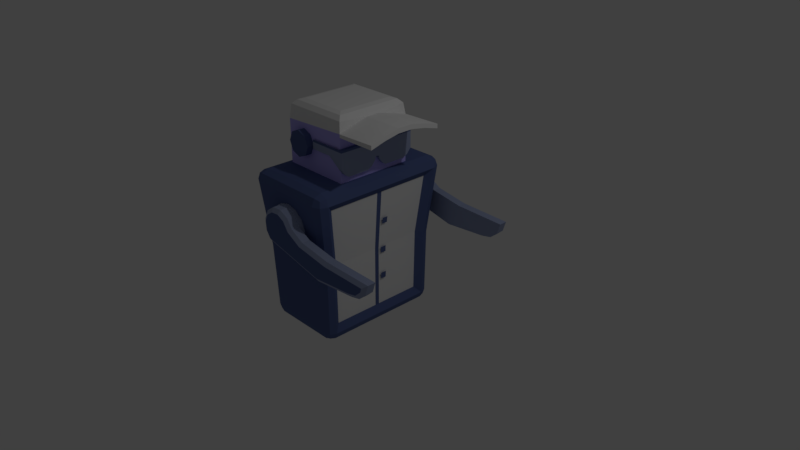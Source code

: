 # Source: bot_2.blend  (saved by Blender 2.79.0; exported with 4.5.12 LTS)
import bpy
from mathutils import Matrix  # noqa: F401  (used for matrix-valued properties, if any)

bpy.ops.wm.read_factory_settings(use_empty=True)
scene = bpy.context.scene
scene.name = 'Scene'

# ---- collections
col_collection_1 = bpy.data.collections.new('Collection 1'); scene.collection.children.link(col_collection_1)

# ---- materials (node trees are filled in below, after node groups)
mat_material_005 = bpy.data.materials.new('Material.005')
mat_material_005.alpha_threshold = 0.0
mat_material_005.use_transparent_shadow = False
mat_material_005.roughness = 0.5
mat_material_006 = bpy.data.materials.new('Material.006')
mat_material_006.alpha_threshold = 0.0
mat_material_006.use_transparent_shadow = False
mat_material_006.diffuse_color = (0.8689, 0.8689, 0.8689, 1.0)
mat_material_006.roughness = 0.5
mat_material_007 = bpy.data.materials.new('Material.007')
mat_material_007.alpha_threshold = 0.0
mat_material_007.use_transparent_shadow = False
mat_material_007.diffuse_color = (0.09531, 0.1329, 0.305, 1.0)
mat_material_007.roughness = 0.5
mat_material_008 = bpy.data.materials.new('Material.008')
mat_material_008.alpha_threshold = 0.0
mat_material_008.use_transparent_shadow = False
mat_material_008.diffuse_color = (0.314, 0.3663, 0.5457, 1.0)
mat_material_008.roughness = 0.5
mat_material_009 = bpy.data.materials.new('Material.009')
mat_material_009.alpha_threshold = 0.0
mat_material_009.use_transparent_shadow = False
mat_material_009.diffuse_color = (0.4851, 0.4452, 1.0, 1.0)
mat_material_009.roughness = 0.5

# ---- material node trees

# ---- world
world_world = bpy.data.worlds.new('World'); scene.world = world_world
world_world.color = (0.05088, 0.05088, 0.05088)
world_world.use_sun_shadow = False
world_world.sun_shadow_jitter_overblur = 0.0
world_world.cycles.sampling_method = 'MANUAL'

# ---- cameras
cam_camera = bpy.data.cameras.new('Camera')
cam_camera.clip_end = 100.0
cam_camera.lens = 35.0
cam_camera.sensor_width = 32.0
cam_camera.sensor_height = 18.0
cam_camera.ortho_scale = 7.314
cam_camera.dof.focus_distance = 0.0
cam_camera.dof.aperture_fstop = 128.0

# ---- lights
light_lamp = bpy.data.lights.new('Lamp', 'POINT')
light_lamp.transmission_factor = 0.0
light_lamp.cutoff_distance = 30.0
light_lamp.energy = 100.0
light_lamp.shadow_buffer_clip_start = 1.001
light_lamp.shadow_soft_size = 0.1
light_lamp.shadow_maximum_resolution = 0.006
light_lamp.use_absolute_resolution = True

# ---- meshes
me_cube = bpy.data.meshes.new('Cube')
me_cube.from_pydata([(-0.5501, -0.616, 1.696), (-0.5501, 0.616, 1.696), (-0.4272, 0.616, 1.645), (-0.4272, -0.616, 1.645), (-0.3762, 0.616, 1.522), (-0.3762, -0.616, 1.522), (-0.4272, 0.616, 1.399), (-0.4272, -0.616, 1.399), (-0.5501, 0.616, 1.348), (-0.5501, -0.616, 1.348), (-0.673, 0.616, 1.399), (-0.673, -0.616, 1.399), (-0.7239, 0.616, 1.522), (-0.7239, -0.616, 1.522), (-0.673, 0.616, 1.645), (-0.673, -0.616, 1.645), (-0.4526, 1.037, 0.882), (-0.4526, -1.037, 0.882), (-0.5537, 1.037, 0.7808), (-0.5537, -1.037, 0.7808), (-0.5908, 1.037, 0.6427), (-0.5908, -1.037, 0.6427), (-0.5537, 1.037, 0.5045), (-0.5537, -1.037, 0.5045), (-0.4526, 1.037, 0.4033), (-0.4526, -1.037, 0.4033), (-0.3144, 1.037, 0.3663), (-0.3144, -1.037, 0.3663), (-0.1762, 1.037, 0.4033), (-0.1762, -1.037, 0.4033), (-0.07509, 1.037, 0.5045), (-0.07509, -1.037, 0.5045), (-0.03807, 1.037, 0.6427), (-0.03807, -1.037, 0.6427), (-0.07509, 1.037, 0.7808), (-0.07509, -1.037, 0.7808), (-0.1762, 1.037, 0.882), (-0.1762, -1.037, 0.882), (-0.3144, 1.037, 0.919), (-0.3144, -1.037, 0.919), (-0.8618, -1.0, 1.037), (-0.8618, 1.0, 1.037), (0.09674, -0.8645, -0.7793), (0.1198, -0.02614, 1.365), (0.1198, -0.1469, 1.262), (0.1198, -0.1469, 1.612), (0.1198, -0.02614, 1.587), (0.1198, -0.4492, 1.262), (0.1198, -0.4492, 1.612), (0.1198, -0.5495, 1.369), (0.1198, -0.5495, 1.612), (0.1198, -0.08654, 1.295), (0.1198, -0.08654, 1.612), (0.1198, -0.4994, 1.298), (0.1198, -0.4994, 1.612), (0.1198, 0.558, 1.365), (0.1198, 0.4372, 1.262), (0.1198, 0.4372, 1.612), (0.1198, 0.558, 1.612), (0.1198, 0.1349, 1.262), (0.1198, 0.1349, 1.612), (0.1198, 0.03464, 1.369), (0.1198, 0.03464, 1.587), (0.1198, 0.4976, 1.295), (0.1198, 0.4976, 1.612), (0.1198, 0.08476, 1.298), (0.1198, 0.08476, 1.612), (0.1198, -0.02614, 1.39), (0.1198, 0.03464, 1.393), (0.1198, 0.004251, 1.407), (0.1198, -0.01095, 1.403), (0.1198, 0.01945, 1.404), (0.1757, -0.08654, 1.295), (0.1757, -0.1469, 1.262), (0.1757, -0.08654, 1.612), (0.1757, -0.02614, 1.587), (0.1757, -0.1469, 1.612), (0.1757, -0.02614, 1.39), (0.1757, -0.4492, 1.262), (0.1757, -0.4492, 1.612), (0.1757, -0.5495, 1.369), (0.1757, -0.5495, 1.612), (0.1757, -0.4994, 1.298), (0.1757, -0.4994, 1.612), (0.1757, -0.02614, 1.365), (0.1757, 0.4976, 1.295), (0.1757, 0.4372, 1.262), (0.1757, 0.4976, 1.612), (0.1757, 0.558, 1.612), (0.1757, 0.4372, 1.612), (0.1757, 0.558, 1.365), (0.1757, 0.1349, 1.262), (0.1757, 0.1349, 1.612), (0.1757, 0.03464, 1.393), (0.1757, 0.03464, 1.587), (0.1757, 0.08476, 1.298), (0.1757, 0.08476, 1.612), (0.1757, 0.03464, 1.369), (0.1757, 0.01945, 1.404), (0.1757, -0.01095, 1.403), (0.1757, 0.004251, 1.407), (-0.7833, 0.7451, -0.8988), (-0.7833, 0.8645, -0.7793), (-0.8334, 0.6676, -0.6968), (-0.7833, 0.8295, -0.8638), (-0.8523, 0.814, -0.8483), (-0.8678, 0.8295, -0.7793), (-0.8678, 0.7451, -0.8638), (-0.8618, 1.0, 1.037), (-0.8269, 0.5232, 1.175), (-0.9218, 0.7737, 0.9546), (-0.8618, 0.9595, 1.135), (-0.9416, 0.9416, 1.117), (-0.9595, 0.8618, 1.135), (-0.9595, 0.9595, 1.037), (-0.7833, -0.7451, -0.8988), (-0.8334, -0.6676, -0.6968), (-0.7833, -0.8645, -0.7793), (-0.8678, -0.7451, -0.8638), (-0.8523, -0.814, -0.8483), (-0.8678, -0.8295, -0.7793), (-0.7833, -0.8295, -0.8638), (-0.8269, -0.5232, 1.175), (-0.8618, -1.0, 1.037), (-0.9218, -0.7737, 0.9546), (-0.8618, -0.9595, 1.135), (-0.9416, -0.9416, 1.117), (-0.9595, -0.9595, 1.037), (-0.9595, -0.8618, 1.135), (0.09674, 0.7451, -0.8988), (0.1427, 0.6566, -0.6909), (0.09674, 0.8645, -0.7793), (0.1812, 0.7451, -0.8638), (0.1657, 0.814, -0.8483), (0.1812, 0.8295, -0.7793), (0.09674, 0.8295, -0.8638), (0.1212, 0.5232, 1.175), (0.1562, 1.0, 1.037), (0.2093, 0.7595, 0.9348), (0.1562, 0.9595, 1.135), (0.236, 0.9416, 1.117), (0.2539, 0.9595, 1.037), (0.2539, 0.8618, 1.135), (0.09674, -0.7451, -0.8988), (0.09674, -0.8645, -0.7793), (0.1427, -0.6566, -0.6909), (0.09674, -0.8295, -0.8638), (0.1657, -0.814, -0.8483), (0.1812, -0.8295, -0.7793), (0.1812, -0.7451, -0.8638), (0.1212, -0.5232, 1.175), (0.2093, -0.7595, 0.9348), (0.1562, -1.0, 1.037), (0.2539, -0.8618, 1.135), (0.236, -0.9416, 1.117), (0.2539, -0.9595, 1.037), (0.1562, -0.9595, 1.135), (-0.8618, 0.8618, 1.175), (-0.8618, -0.8618, 1.175), (0.1562, -0.8618, 1.175), (0.1562, 0.8618, 1.175), (-0.8269, 0.5232, 1.755), (-0.6828, 0.3791, 2.013), (-0.8076, 0.5039, 1.941), (-0.7548, 0.4512, 1.994), (-0.6828, -0.3791, 2.013), (-0.8269, -0.5232, 1.755), (-0.7548, -0.4512, 1.994), (-0.8076, -0.5039, 1.941), (-0.02287, -0.3791, 2.013), (0.1212, -0.5232, 1.798), (0.04918, -0.4512, 1.994), (0.1019, -0.5039, 1.941), (-0.02287, 0.3791, 2.013), (0.1212, 0.5232, 1.798), (0.04918, 0.4512, 1.994), (0.1019, 0.5039, 1.941), (0.2944, -0.8618, 1.037), (0.2162, -0.7451, -0.7793), (0.2162, 0.7451, -0.7793), (0.2944, 0.8618, 1.037), (-0.3144, 0.95, 0.3663), (-0.3144, -0.95, 0.3663), (-0.5908, 0.9706, 0.6427), (-0.5908, -0.9706, 0.6427), (-0.3144, 0.9912, 0.919), (-0.3144, -0.9912, 0.919), (-0.1762, 0.9884, 0.882), (-0.1762, -0.9884, 0.882), (-0.5537, 0.9603, 0.5045), (-0.5537, -0.9603, 0.5045), (-0.1762, 0.9527, 0.4033), (-0.1762, -0.9527, 0.4033), (-0.4526, 0.9527, 0.4033), (-0.4526, -0.9527, 0.4033), (-0.03807, 0.9706, 0.6427), (-0.03807, -0.9706, 0.6427), (-0.4526, 0.9884, 0.882), (-0.4526, -0.9884, 0.882), (-0.07509, 0.9809, 0.7808), (-0.07509, -0.9809, 0.7808), (-0.5537, 0.9809, 0.7808), (-0.5537, -0.9809, 0.7808), (-0.07509, 0.9603, 0.5045), (-0.07509, -0.9603, 0.5045), (-0.04675, -0.5495, 1.491), (-0.04675, -0.5495, 1.612), (-0.04675, 0.558, 1.486), (-0.04675, 0.558, 1.612), (-0.3569, -0.5495, 1.491), (-0.3569, -0.5495, 1.612), (-0.3569, 0.558, 1.486), (-0.3569, 0.558, 1.612), (-0.9028, 0.7451, -0.7793), (-0.9028, -0.7451, -0.7793), (-1.0, 0.8618, 1.037), (-1.0, -0.8618, 1.037), (-0.673, 0.5232, 1.645), (-0.673, -0.5232, 1.645), (-0.5501, 0.5232, 1.696), (-0.5501, -0.5232, 1.696), (-0.5501, 0.5232, 1.348), (-0.5501, -0.5232, 1.348), (-0.7239, 0.5232, 1.522), (-0.7239, -0.5232, 1.522), (-0.673, 0.5232, 1.399), (-0.673, -0.5232, 1.399), (-0.3762, 0.5232, 1.522), (-0.3762, -0.5232, 1.522), (-0.4272, 0.5232, 1.645), (-0.4272, -0.5232, 1.645), (-0.4272, 0.5232, 1.399), (-0.4272, -0.5232, 1.399), (0.1198, -0.5495, 1.582), (0.1198, 0.558, 1.582), (0.1757, -0.1469, 1.582), (0.1757, -0.02614, 1.552), (0.1757, -0.4492, 1.582), (0.1757, -0.5495, 1.582), (0.1757, -0.4994, 1.582), (0.1757, -0.08654, 1.582), (0.1757, 0.4372, 1.582), (0.1757, 0.558, 1.582), (0.1757, 0.1349, 1.582), (0.1757, 0.03464, 1.554), (0.1757, 0.08476, 1.582), (0.1757, 0.4976, 1.582), (-0.04675, -0.5495, 1.582), (-0.04675, 0.558, 1.582), (-0.3569, -0.5495, 1.582), (-0.3569, 0.558, 1.58), (0.2239, -0.7591, 0.1108), (0.1883, -0.8452, 0.1108), (0.1022, -0.8809, 0.1108), (0.1022, 0.8809, 0.1108), (0.1883, 0.8452, 0.1108), (0.2239, 0.7591, 0.1108), (0.149, -0.669, 0.1438), (0.149, 0.669, 0.1438), (-0.8042, 0.8975, 0.1108), (-0.8918, 0.8611, 0.1108), (-0.9282, 0.7735, 0.1108), (-0.8042, -0.8975, 0.1108), (-0.8918, -0.8611, 0.1108), (-0.9282, -0.7735, 0.1108), (-0.8569, 0.6936, 0.125), (-0.8569, -0.6936, 0.125), (0.1212, 0.5232, 1.755), (0.1212, -0.5232, 1.755), (0.1212, 0.3139, 1.861), (0.1212, 0.1046, 1.913), (0.1212, -0.1046, 1.913), (0.1212, -0.3139, 1.861), (0.1212, 0.3139, 1.861), (0.1212, 0.1046, 1.85), (0.1212, -0.1046, 1.85), (0.1212, -0.3139, 1.861), (0.6679, -0.3139, 1.869), (0.6679, -0.5232, 1.812), (0.6679, 0.5232, 1.755), (0.6679, 0.5232, 1.812), (0.6679, -0.5232, 1.755), (0.6679, -0.3139, 1.812), (0.6679, 0.3139, 1.869), (0.6679, 0.1046, 1.913), (0.6679, -0.1046, 1.913), (0.6679, 0.3139, 1.812), (0.6679, 0.1046, 1.85), (0.6679, -0.1046, 1.85), (0.1427, -0.02985, -0.6909), (0.1427, 0.02985, -0.6909), (0.2093, 0.03453, 0.9348), (0.2093, -0.03453, 0.9348), (0.149, 0.03041, 0.1438), (0.149, -0.03041, 0.1438), (0.1688, 0.1301, -0.3154), (0.1699, 0.1317, -0.2317), (0.1688, 0.05129, -0.3154), (0.1699, 0.05136, -0.2317), (0.1688, 0.1301, 0.06012), (0.1699, 0.1317, 0.1438), (0.1688, 0.05129, 0.06012), (0.1699, 0.05136, 0.1438), (0.1981, 0.1301, 0.4844), (0.2076, 0.1317, 0.5675), (0.1981, 0.05129, 0.4844), (0.2076, 0.05136, 0.5675)], [], [(3, 0, 15, 13, 11, 9, 7, 5), (10, 225, 223, 12), (8, 221, 225, 10), (6, 231, 221, 8), (1, 2, 4, 6, 8, 10, 12, 14), (4, 227, 231, 6), (14, 217, 219, 1), (2, 229, 227, 4), (1, 219, 229, 2), (12, 223, 217, 14), (17, 39, 186, 198), (23, 25, 27, 29, 31, 33, 35, 37, 39, 17, 19, 21), (25, 23, 190, 194), (35, 33, 196, 200), (19, 17, 198, 202), (27, 25, 194, 182), (22, 20, 18, 16, 38, 36, 34, 32, 30, 28, 26, 24), (37, 35, 200, 188), (21, 19, 202, 184), (29, 27, 182, 192), (39, 37, 188, 186), (23, 21, 184, 190), (31, 29, 192, 204), (33, 31, 204, 196), (51, 52, 46, 67, 43), (53, 49, 233, 50, 54), (45, 44, 47, 48), (47, 53, 54, 48), (44, 45, 52, 51), (63, 64, 58, 234, 55), (65, 61, 68, 62, 66), (57, 56, 59, 60), (59, 65, 66, 60), (56, 57, 64, 63), (46, 62, 68, 71, 69, 70, 67), (240, 236, 75, 74), (239, 83, 81, 238), (235, 237, 78, 73), (237, 79, 83, 239), (235, 240, 74, 76), (246, 242, 88, 87), (245, 96, 94, 244), (241, 243, 91, 86), (243, 92, 96, 245), (241, 246, 87, 89), (236, 77, 99, 100, 98, 93, 244), (60, 66, 96, 92), (56, 63, 85, 86), (58, 64, 87, 88), (47, 44, 73, 78), (43, 67, 77, 84), (234, 58, 88, 242), (45, 48, 79, 76), (68, 61, 97, 93), (233, 49, 80, 238), (71, 68, 93, 98), (59, 56, 86, 91), (53, 47, 78, 82), (62, 46, 75, 94), (57, 60, 92, 89), (54, 50, 81, 83), (70, 69, 100, 99), (51, 43, 84, 72), (67, 70, 99, 77), (65, 59, 91, 95), (52, 45, 76, 74), (69, 71, 98, 100), (66, 62, 94, 96), (49, 53, 82, 80), (63, 55, 90, 85), (48, 54, 83, 79), (44, 51, 72, 73), (64, 57, 89, 87), (46, 52, 74, 75), (61, 65, 95, 97), (150, 268, 170, 166, 122, 224, 218, 220, 230, 228), (265, 266, 124, 110), (101, 107, 105, 104), (102, 104, 105, 106), (213, 106, 105, 107), (108, 114, 112, 111), (157, 111, 112, 113), (215, 113, 112, 114), (115, 121, 119, 118), (214, 118, 119, 120), (117, 120, 119, 121), (158, 128, 126, 125), (123, 125, 126, 127), (216, 127, 126, 128), (129, 135, 133, 132), (179, 132, 133, 134), (131, 134, 133, 135), (160, 142, 140, 139), (137, 139, 140, 141), (180, 141, 140, 142), (143, 149, 147, 146), (144, 146, 147, 148), (178, 148, 147, 149), (159, 156, 154, 153), (177, 153, 154, 155), (152, 155, 154, 156), (115, 118, 107, 101), (118, 214, 213, 107), (259, 260, 114, 108), (260, 261, 215, 114), (157, 113, 128, 158), (113, 215, 216, 128), (262, 263, 120, 117), (263, 264, 214, 120), (143, 146, 121, 115), (146, 144, 117, 121), (158, 125, 156, 159), (125, 123, 152, 156), (251, 252, 148, 178), (252, 253, 144, 148), (129, 132, 149, 143), (132, 179, 178, 149), (159, 153, 142, 160), (153, 177, 180, 142), (254, 255, 134, 131), (255, 256, 179, 134), (101, 104, 135, 129), (104, 102, 131, 135), (160, 139, 111, 157), (139, 137, 108, 111), (115, 101, 129, 143), (109, 157, 158, 122), (122, 158, 159, 150), (150, 159, 160, 136), (136, 160, 157, 109), (109, 161, 174, 267, 136, 227, 229, 219, 217, 223), (274, 273, 286, 287), (169, 173, 162, 165), (162, 164, 167, 165), (164, 163, 168, 167), (163, 161, 166, 168), (165, 167, 171, 169), (167, 168, 172, 171), (168, 166, 170, 172), (169, 171, 175, 173), (171, 172, 176, 175), (172, 170, 272, 271, 270, 269, 174, 176), (173, 175, 164, 162), (175, 176, 163, 164), (176, 174, 161, 163), (122, 166, 161, 109), (257, 251, 178, 145), (145, 178, 179, 130, 290, 289), (138, 180, 177, 151, 292, 291), (258, 256, 180, 138), (293, 258, 138, 291), (259, 108, 183, 189, 193, 181, 191, 203, 195, 137, 254), (123, 184, 202, 198, 186, 188, 200, 196, 152), (193, 189, 22, 24), (181, 193, 24, 26), (187, 199, 34, 36), (199, 195, 32, 34), (137, 195, 199, 187, 185, 197, 201, 183, 108), (183, 201, 18, 20), (185, 187, 36, 38), (191, 181, 26, 28), (253, 262, 117, 144), (189, 183, 20, 22), (197, 185, 38, 16), (195, 203, 30, 32), (203, 191, 28, 30), (201, 197, 16, 18), (234, 55, 207, 248), (233, 50, 206, 247), (248, 207, 211, 250), (247, 206, 210, 249), (116, 103, 213, 214), (265, 110, 215, 261), (110, 124, 216, 215), (266, 116, 214, 264), (228, 230, 3, 5), (228, 232, 222, 226, 224, 122, 150), (224, 226, 11, 13), (218, 224, 13, 15), (223, 225, 221, 231, 227, 136, 109), (232, 228, 5, 7), (220, 218, 15, 0), (226, 222, 9, 11), (222, 232, 7, 9), (230, 220, 0, 3), (205, 247, 249, 209), (208, 248, 250, 212), (49, 233, 247, 205), (58, 234, 248, 208), (50, 233, 238, 81), (55, 234, 242, 90), (75, 236, 244, 94), (86, 85, 246, 241), (91, 243, 245, 95), (89, 92, 243, 241), (95, 245, 244, 93, 97), (85, 90, 242, 246), (73, 72, 240, 235), (78, 237, 239, 82), (76, 79, 237, 235), (82, 239, 238, 80), (72, 84, 77, 236, 240), (290, 130, 258, 293), (130, 179, 256, 258), (151, 177, 251, 257), (141, 180, 256, 255), (137, 141, 255, 254), (155, 152, 253, 252), (177, 155, 252, 251), (124, 266, 264, 216), (103, 265, 261, 213), (127, 216, 264, 263), (123, 127, 263, 262), (106, 213, 261, 260), (102, 106, 260, 259), (103, 116, 266, 265), (152, 196, 204, 192, 182, 194, 190, 184, 123, 262, 253), (102, 259, 254, 131), (136, 267, 273, 274, 275, 276, 268, 150), (170, 268, 281, 278), (269, 270, 284, 283), (273, 267, 279, 286), (276, 275, 288, 282), (282, 277, 278, 281), (279, 280, 283, 286), (286, 283, 284, 287), (287, 284, 285, 288), (288, 285, 277, 282), (270, 271, 285, 284), (268, 276, 282, 281), (275, 274, 287, 288), (272, 170, 278, 277), (267, 174, 280, 279), (271, 272, 277, 285), (174, 269, 283, 280), (145, 289, 294, 257), (289, 290, 293, 294), (257, 294, 292, 151), (294, 293, 291, 292), (297, 295, 296, 298), (301, 299, 300, 302), (305, 303, 304, 306)])
me_cube.polygons.foreach_set('material_index', [2, 2, 2, 2, 2, 2, 2, 2, 2, 2, 3, 3, 3, 3, 3, 3, 3, 3, 3, 3, 3, 3, 3, 3, 3, 3, 3, 3, 3, 3, 3, 3, 3, 3, 3, 2, 2, 3, 2, 2, 2, 2, 3, 2, 2, 3, 2, 3, 2, 3, 3, 2, 2, 3, 3, 3, 3, 3, 2, 2, 2, 3, 3, 3, 3, 2, 3, 2, 3, 3, 2, 3, 2, 2, 3, 4, 1, 2, 2, 2, 2, 2, 2, 2, 2, 2, 2, 2, 2, 2, 2, 2, 2, 2, 2, 2, 2, 2, 2, 2, 2, 2, 2, 2, 2, 2, 2, 2, 2, 2, 2, 2, 2, 2, 2, 2, 2, 2, 2, 2, 2, 2, 2, 2, 2, 2, 2, 2, 2, 2, 4, 1, 1, 1, 1, 1, 1, 1, 1, 1, 1, 1, 1, 1, 1, 4, 2, 2, 2, 2, 1, 2, 2, 3, 3, 3, 3, 2, 3, 3, 3, 2, 3, 3, 3, 3, 3, 3, 2, 3, 2, 2, 2, 2, 2, 2, 4, 2, 2, 4, 2, 2, 2, 2, 2, 3, 2, 3, 2, 2, 3, 2, 3, 3, 2, 3, 3, 3, 3, 2, 3, 3, 1, 2, 2, 2, 2, 2, 2, 2, 2, 2, 2, 2, 2, 1, 2, 2, 4, 1, 1, 1, 1, 1, 1, 1, 1, 1, 1, 1, 1, 1, 1, 1, 1, 1, 2, 1, 2, 2, 2, 2])
_uv = me_cube.uv_layers.new(name='UVMap')
_uv.uv.foreach_set('vector', [0.3848, 0.9725, 0.3611, 0.9727, 0.3444, 0.9551, 0.3444, 0.9301, 0.3611, 0.9123, 0.3848, 0.9121, 0.4016, 0.9297, 0.4016, 0.9548, 0.543, 0.9759, 0.5264, 0.9759, 0.5264, 0.9528, 0.543, 0.9528, 0.484, 0.9427, 0.4673, 0.9427, 0.4677, 0.9195, 0.4843, 0.9195, 0.4843, 0.9658, 0.4677, 0.9658, 0.4673, 0.9427, 0.484, 0.9427, 0.8356, 0.3151, 0.8524, 0.2975, 0.8762, 0.2975, 0.893, 0.3153, 0.893, 0.3403, 0.8762, 0.358, 0.8524, 0.3579, 0.8356, 0.3402, 0.4335, 0.9359, 0.4203, 0.9355, 0.4259, 0.9121, 0.4391, 0.9125, 0.501, 0.9195, 0.5176, 0.9195, 0.5176, 0.9426, 0.501, 0.9426, 0.4391, 0.9588, 0.4259, 0.9584, 0.4203, 0.9355, 0.4335, 0.9359, 0.501, 0.9426, 0.5176, 0.9426, 0.5176, 0.9658, 0.501, 0.9658, 0.543, 0.9528, 0.5264, 0.9528, 0.5264, 0.9297, 0.543, 0.9297, 0.9269, 0.2975, 0.9269, 0.3234, 0.9187, 0.3234, 0.9182, 0.2975, 0.2705, 0.971, 0.2485, 0.9846, 0.223, 0.9847, 0.201, 0.9713, 0.1882, 0.948, 0.1882, 0.9211, 0.201, 0.8977, 0.223, 0.8842, 0.2485, 0.8841, 0.2705, 0.8975, 0.2833, 0.9208, 0.2833, 0.9477, 0.9492, 0.3514, 0.9485, 0.3706, 0.9347, 0.3706, 0.934, 0.3514, 0.7831, 0.9891, 0.7776, 0.9636, 0.7871, 0.9633, 0.7912, 0.9888, 0.9068, 0.3495, 0.9068, 0.3685, 0.898, 0.3685, 0.8967, 0.3495, 0.9494, 0.3253, 0.9492, 0.3514, 0.934, 0.3514, 0.9338, 0.3253, 0.8705, 0.2975, 0.8483, 0.284, 0.8356, 0.2607, 0.8356, 0.2338, 0.8483, 0.2105, 0.8705, 0.197, 0.896, 0.197, 0.9182, 0.2104, 0.931, 0.2337, 0.931, 0.2606, 0.9182, 0.284, 0.896, 0.2975, 0.9269, 0.3495, 0.9269, 0.3687, 0.9168, 0.3687, 0.9182, 0.3495, 0.9068, 0.3235, 0.9068, 0.3495, 0.8967, 0.3495, 0.8948, 0.3235, 0.9491, 0.2994, 0.9494, 0.3253, 0.9338, 0.3253, 0.934, 0.2994, 0.9269, 0.3234, 0.9269, 0.3495, 0.9182, 0.3495, 0.9187, 0.3234, 0.9068, 0.2975, 0.9068, 0.3235, 0.8948, 0.3235, 0.893, 0.2975, 0.9484, 0.2805, 0.9491, 0.2994, 0.934, 0.2994, 0.9346, 0.2805, 0.7776, 0.9636, 0.7802, 0.9372, 0.7912, 0.9368, 0.7871, 0.9633, 0.3346, 0.4976, 0.2777, 0.4976, 0.2822, 0.4862, 0.3175, 0.4862, 0.3221, 0.4862, 0.334, 0.5753, 0.3212, 0.5847, 0.2831, 0.5847, 0.2777, 0.5847, 0.2777, 0.5753, 0.2777, 0.5089, 0.3405, 0.5089, 0.3405, 0.5658, 0.2777, 0.5658, 0.3405, 0.5658, 0.334, 0.5753, 0.2777, 0.5753, 0.2777, 0.5658, 0.3405, 0.5089, 0.2777, 0.5089, 0.2777, 0.4976, 0.3346, 0.4976, 0.3346, 0.3876, 0.2777, 0.3876, 0.2777, 0.3763, 0.2831, 0.3763, 0.3221, 0.3763, 0.334, 0.4653, 0.3212, 0.4748, 0.3171, 0.4748, 0.2822, 0.4748, 0.2777, 0.4653, 0.2777, 0.399, 0.3405, 0.399, 0.3405, 0.4559, 0.2777, 0.4559, 0.3405, 0.4559, 0.334, 0.4653, 0.2777, 0.4653, 0.2777, 0.4559, 0.3405, 0.399, 0.2777, 0.399, 0.2777, 0.3876, 0.3346, 0.3876, 0.2822, 0.4862, 0.2822, 0.4748, 0.3171, 0.4748, 0.3149, 0.4776, 0.3144, 0.4805, 0.3152, 0.4833, 0.3175, 0.4862, 0.5248, 0.8492, 0.5195, 0.8404, 0.5256, 0.8402, 0.5301, 0.8491, 0.5248, 0.9109, 0.5301, 0.9108, 0.5301, 0.9183, 0.5248, 0.9184, 0.5248, 0.8583, 0.5248, 0.9034, 0.4673, 0.9051, 0.4673, 0.8599, 0.5248, 0.9034, 0.5301, 0.9033, 0.5301, 0.9108, 0.5248, 0.9109, 0.5248, 0.8583, 0.5248, 0.8492, 0.5301, 0.8491, 0.5301, 0.8581, 0.5248, 0.7619, 0.5248, 0.7529, 0.5301, 0.7527, 0.5301, 0.7618, 0.5248, 0.8236, 0.5301, 0.8235, 0.5256, 0.8311, 0.5197, 0.8313, 0.5248, 0.7709, 0.5248, 0.8161, 0.4673, 0.8178, 0.4673, 0.7726, 0.5248, 0.8161, 0.5301, 0.816, 0.5301, 0.8235, 0.5248, 0.8236, 0.5248, 0.7709, 0.5248, 0.7619, 0.5301, 0.7618, 0.5301, 0.7708, 0.5195, 0.8404, 0.4904, 0.8412, 0.4927, 0.8389, 0.4934, 0.8366, 0.4929, 0.8343, 0.4908, 0.8321, 0.5197, 0.8313, 0.5531, 0.8324, 0.5531, 0.8418, 0.5431, 0.8418, 0.5431, 0.8324, 0.9168, 0.3635, 0.9168, 0.3751, 0.9068, 0.3751, 0.9068, 0.3635, 0.5531, 0.7527, 0.5531, 0.7641, 0.5431, 0.7641, 0.5431, 0.7527, 0.3441, 0.5939, 0.3441, 0.6507, 0.334, 0.6507, 0.334, 0.5939, 0.8799, 0.3703, 0.8801, 0.3751, 0.8701, 0.3756, 0.8699, 0.3707, 0.2887, 0.8946, 0.2833, 0.8946, 0.2833, 0.8841, 0.2886, 0.8841, 0.5531, 0.8854, 0.5531, 0.9423, 0.5431, 0.9423, 0.5431, 0.8854, 0.3343, 0.6809, 0.334, 0.6765, 0.344, 0.6758, 0.3443, 0.6802, 0.3287, 0.5963, 0.2905, 0.5964, 0.2905, 0.5859, 0.3287, 0.5859, 0.6178, 0.364, 0.6178, 0.3612, 0.6279, 0.3612, 0.6279, 0.364, 0.9168, 0.3066, 0.9168, 0.3635, 0.9068, 0.3635, 0.9068, 0.3066, 0.3441, 0.5847, 0.3441, 0.5939, 0.334, 0.5939, 0.3341, 0.5847, 0.5531, 0.8513, 0.5531, 0.8627, 0.543, 0.8627, 0.543, 0.8513, 0.5531, 0.7755, 0.5531, 0.8324, 0.5431, 0.8324, 0.5431, 0.7755, 0.5531, 0.9518, 0.5531, 0.9612, 0.5431, 0.9612, 0.5431, 0.9518, 0.6178, 0.3697, 0.6178, 0.3668, 0.6279, 0.3668, 0.6279, 0.3697, 0.8801, 0.358, 0.8799, 0.3703, 0.8699, 0.3707, 0.8701, 0.3584, 0.6178, 0.3727, 0.6178, 0.3697, 0.6279, 0.3697, 0.6279, 0.3727, 0.9168, 0.2975, 0.9168, 0.3066, 0.9068, 0.3066, 0.9068, 0.2975, 0.5531, 0.8741, 0.5531, 0.8854, 0.5431, 0.8854, 0.5431, 0.8741, 0.6178, 0.3668, 0.6178, 0.364, 0.6279, 0.364, 0.6279, 0.3668, 0.5531, 0.8418, 0.5531, 0.8513, 0.543, 0.8513, 0.5431, 0.8418, 0.2905, 0.5964, 0.2777, 0.5951, 0.2777, 0.5847, 0.2905, 0.5859, 0.3393, 0.8953, 0.3276, 0.8946, 0.3275, 0.8841, 0.3393, 0.8847, 0.5531, 0.9423, 0.5531, 0.9518, 0.5431, 0.9518, 0.5431, 0.9423, 0.3441, 0.6507, 0.3441, 0.6623, 0.3341, 0.6623, 0.334, 0.6507, 0.5531, 0.7641, 0.5531, 0.7755, 0.5431, 0.7755, 0.5431, 0.7641, 0.5531, 0.8627, 0.5531, 0.8741, 0.5431, 0.8741, 0.543, 0.8627, 0.334, 0.6765, 0.3343, 0.663, 0.3443, 0.6623, 0.344, 0.6758, 0.9021, 0.8347, 0.7982, 0.8348, 0.7776, 0.8348, 0.7776, 0.6579, 0.9021, 0.6578, 0.8399, 0.6771, 0.8178, 0.6866, 0.8087, 0.7095, 0.8178, 0.7325, 0.8399, 0.7419, 0.01437, 0.5309, 0.2633, 0.5309, 0.2777, 0.6872, 0.0, 0.6872, 0.173, 0.983, 0.1882, 0.9833, 0.1855, 0.9964, 0.1731, 0.9992, 0.5896, 0.7345, 0.5892, 0.7498, 0.5767, 0.7467, 0.5741, 0.734, 0.03849, 0.01593, 0.02333, 0.0159, 0.02611, 0.002905, 0.03849, 2.244e-08, 0.5782, 0.3953, 0.5602, 0.3948, 0.5633, 0.3795, 0.5778, 0.3764, 0.6353, 0.3428, 0.6354, 0.3612, 0.6211, 0.3578, 0.6178, 0.3428, 0.01753, 0.3579, 0.01753, 0.3763, 0.003217, 0.3729, 0.0, 0.3579, 0.173, 0.7028, 0.1731, 0.6872, 0.1855, 0.6902, 0.1882, 0.703, 0.3059, 0.01593, 0.3059, 0.0, 0.3182, 0.002905, 0.321, 0.0159, 0.527, 0.7368, 0.5412, 0.7368, 0.5381, 0.7498, 0.5261, 0.7527, 0.6353, 0.0184, 0.6178, 0.01839, 0.6211, 0.003369, 0.6354, 0.0, 0.5438, 0.3948, 0.5428, 0.3764, 0.5566, 0.3798, 0.5602, 0.3948, 0.3268, 0.3579, 0.3444, 0.3579, 0.3411, 0.3729, 0.3268, 0.3763, 0.01512, 0.9831, 0.01516, 0.9992, 0.0028, 0.9964, 0.0, 0.9833, 0.5824, 0.01618, 0.5858, 0.0, 0.5974, 0.002783, 0.5983, 0.01588, 0.7472, 0.7345, 0.762, 0.734, 0.759, 0.7467, 0.7468, 0.7498, 0.818, 0.3428, 0.8356, 0.3428, 0.8324, 0.3578, 0.818, 0.3612, 0.7605, 0.3953, 0.7602, 0.3764, 0.7743, 0.3795, 0.7776, 0.3948, 0.5995, 0.3584, 0.6178, 0.358, 0.6176, 0.3729, 0.6044, 0.3764, 0.01512, 0.7028, 3.743e-08, 0.7031, 0.0028, 0.6902, 0.01516, 0.6872, 0.3704, 0.7368, 0.3696, 0.7527, 0.3569, 0.7498, 0.3545, 0.7368, 0.3701, 0.01618, 0.3618, 0.01588, 0.3654, 0.002783, 0.3735, 6.731e-08, 0.818, 0.01841, 0.818, 2.255e-06, 0.8324, 0.003372, 0.8356, 0.01839, 0.3539, 0.3584, 0.3588, 0.3764, 0.3493, 0.3729, 0.3444, 0.358, 0.3627, 0.3948, 0.3444, 0.3948, 0.3471, 0.3798, 0.3617, 0.3764, 0.173, 0.7028, 0.1882, 0.703, 0.1882, 0.9833, 0.173, 0.983, 0.3059, 0.0, 0.3059, 0.01593, 0.03849, 0.01593, 0.03849, 2.244e-08, 0.5868, 0.5678, 0.5707, 0.5673, 0.5602, 0.3948, 0.5782, 0.3953, 0.01765, 0.1835, 0.03339, 0.1835, 0.01753, 0.3579, 0.0, 0.3579, 0.6353, 0.3428, 0.6178, 0.3428, 0.6178, 0.01839, 0.6353, 0.0184, 0.01753, 0.3763, 0.01753, 0.3579, 0.3268, 0.3579, 0.3268, 0.3763, 0.5313, 0.5692, 0.5461, 0.5693, 0.5412, 0.7368, 0.527, 0.7368, 0.3267, 0.1835, 0.311, 0.1835, 0.3059, 0.01593, 0.321, 0.0159, 0.01512, 0.7028, 0.01516, 0.6872, 0.1731, 0.6872, 0.173, 0.7028, 0.3696, 0.7527, 0.3704, 0.7368, 0.527, 0.7368, 0.5261, 0.7527, 0.6353, 0.0184, 0.6354, 0.0, 0.818, 2.255e-06, 0.818, 0.01841, 0.5428, 0.3764, 0.5438, 0.3948, 0.3627, 0.3948, 0.3617, 0.3764, 0.3716, 0.1836, 0.3632, 0.1833, 0.3618, 0.01588, 0.3701, 0.01618, 0.3535, 0.5693, 0.3697, 0.5692, 0.3704, 0.7368, 0.3545, 0.7368, 0.01512, 0.9831, 0.0, 0.9833, 3.743e-08, 0.7031, 0.01512, 0.7028, 0.5858, 0.0, 0.5824, 0.01618, 0.3701, 0.01618, 0.3735, 6.731e-08, 0.818, 0.01841, 0.8356, 0.01839, 0.8356, 0.3428, 0.818, 0.3428, 0.3588, 0.3764, 0.3539, 0.3584, 0.5995, 0.3584, 0.6044, 0.3764, 0.749, 0.5676, 0.7641, 0.5671, 0.762, 0.734, 0.7472, 0.7345, 0.6041, 0.1833, 0.588, 0.1836, 0.5824, 0.01618, 0.5983, 0.01588, 0.173, 0.983, 0.1731, 0.9992, 0.01516, 0.9992, 0.01512, 0.9831, 0.5892, 0.7498, 0.5896, 0.7345, 0.7472, 0.7345, 0.7468, 0.7498, 0.818, 0.3428, 0.818, 0.3612, 0.6354, 0.3612, 0.6353, 0.3428, 0.7602, 0.3764, 0.7605, 0.3953, 0.5782, 0.3953, 0.5778, 0.3764, 0.173, 0.7028, 0.173, 0.983, 0.01512, 0.9831, 0.01512, 0.7028, 0.6416, 0.2791, 0.6353, 0.3428, 0.6353, 0.0184, 0.6416, 0.08213, 0.6416, 0.08213, 0.6353, 0.0184, 0.818, 0.01841, 0.8117, 0.08214, 0.8117, 0.08214, 0.818, 0.01841, 0.818, 0.3428, 0.8117, 0.2791, 0.8117, 0.2791, 0.818, 0.3428, 0.6353, 0.3428, 0.6416, 0.2791, 0.9018, 0.6578, 0.7776, 0.6573, 0.7776, 0.4791, 0.7981, 0.4792, 0.9018, 0.4796, 0.8397, 0.5729, 0.8177, 0.5823, 0.8086, 0.6054, 0.8177, 0.6285, 0.8397, 0.6382, 1.0, 0.4952, 1.0, 0.5346, 0.9019, 0.5343, 0.9019, 0.4952, 0.701, 0.7733, 0.701, 0.9161, 0.5825, 0.9161, 0.5826, 0.7733, 0.5825, 0.9161, 0.5696, 0.9296, 0.5696, 0.7598, 0.5826, 0.7733, 0.1882, 0.7007, 0.1977, 0.6908, 0.1977, 0.8805, 0.1882, 0.8706, 0.1977, 0.6908, 0.2106, 0.6872, 0.2106, 0.8841, 0.1977, 0.8805, 0.5826, 0.7733, 0.5696, 0.7598, 0.7139, 0.7598, 0.701, 0.7733, 0.5696, 0.7598, 0.5602, 0.7498, 0.7234, 0.7498, 0.7139, 0.7598, 0.5301, 0.7568, 0.543, 0.7527, 0.543, 0.9297, 0.5301, 0.9266, 0.701, 0.7733, 0.7139, 0.7598, 0.7139, 0.9296, 0.701, 0.9161, 0.7139, 0.7598, 0.7234, 0.7498, 0.7234, 0.9395, 0.7139, 0.9296, 0.9522, 0.8087, 0.9394, 0.8142, 0.9483, 0.7827, 0.9474, 0.7514, 0.9474, 0.7201, 0.9483, 0.6888, 0.9394, 0.6578, 0.9522, 0.6581, 0.701, 0.9161, 0.7139, 0.9296, 0.5696, 0.9296, 0.5825, 0.9161, 0.7752, 0.9138, 0.765, 0.9242, 0.765, 0.7533, 0.7752, 0.7627, 0.765, 0.9242, 0.7519, 0.928, 0.7519, 0.7498, 0.765, 0.7533, 0.335, 0.8841, 0.2106, 0.8841, 0.2106, 0.6872, 0.335, 0.6872, 0.3928, 0.1892, 0.3716, 0.1836, 0.3701, 0.01618, 0.3911, 0.03218, 0.9338, 0.01667, 0.9471, 0.0, 0.9471, 0.2805, 0.9338, 0.2639, 0.9338, 0.1459, 0.9338, 0.1346, 0.9394, 0.962, 0.9243, 0.982, 0.9243, 0.6578, 0.9394, 0.6763, 0.9394, 0.8126, 0.9394, 0.8256, 0.9021, 0.8307, 0.9178, 0.8252, 0.9243, 1.0, 0.9077, 0.9799, 0.4925, 0.1892, 0.5835, 0.1892, 0.5937, 0.3384, 0.4904, 0.3384, 0.5868, 0.5678, 0.5782, 0.3953, 0.6261, 0.469, 0.6326, 0.4948, 0.6505, 0.5136, 0.6752, 0.5206, 0.7001, 0.5136, 0.7183, 0.4948, 0.7252, 0.469, 0.7605, 0.3953, 0.749, 0.5676, 0.5438, 0.3948, 0.495, 0.469, 0.4886, 0.443, 0.4708, 0.424, 0.4462, 0.417, 0.4216, 0.424, 0.4034, 0.443, 0.3966, 0.469, 0.3627, 0.3948, 0.7242, 0.9257, 0.7263, 0.9065, 0.74, 0.9065, 0.7393, 0.9257, 0.7234, 0.9518, 0.7242, 0.9257, 0.7393, 0.9257, 0.7391, 0.9518, 0.9169, 0.5924, 0.9156, 0.5732, 0.9257, 0.5733, 0.9257, 0.5924, 0.9312, 0.6253, 0.9257, 0.5995, 0.9352, 0.5998, 0.9392, 0.6255, 0.7605, 0.3953, 0.7252, 0.469, 0.7187, 0.4432, 0.7008, 0.4243, 0.6761, 0.4174, 0.6512, 0.4243, 0.633, 0.4432, 0.6261, 0.469, 0.5782, 0.3953, 0.9036, 0.6182, 0.9055, 0.5922, 0.9156, 0.5922, 0.9156, 0.6182, 0.9174, 0.6185, 0.9169, 0.5924, 0.9257, 0.5924, 0.9257, 0.6185, 0.7242, 0.9777, 0.7234, 0.9518, 0.7391, 0.9518, 0.7393, 0.9777, 0.3697, 0.5692, 0.5313, 0.5692, 0.527, 0.7368, 0.3704, 0.7368, 0.9018, 0.6442, 0.9036, 0.6182, 0.9156, 0.6182, 0.9156, 0.6442, 0.9169, 0.6444, 0.9174, 0.6185, 0.9257, 0.6185, 0.9256, 0.6445, 0.9257, 0.5995, 0.9283, 0.5732, 0.9392, 0.5736, 0.9352, 0.5998, 0.7263, 0.9966, 0.7242, 0.9777, 0.7393, 0.9777, 0.74, 0.9966, 0.9055, 0.5922, 0.9068, 0.5732, 0.9156, 0.5732, 0.9156, 0.5922, 0.2887, 0.8946, 0.3276, 0.8946, 0.306, 0.9259, 0.2888, 0.9259, 0.3287, 0.5963, 0.334, 0.5963, 0.334, 0.6274, 0.3287, 0.6274, 0.2888, 0.9259, 0.306, 0.9259, 0.3062, 0.9842, 0.2894, 0.9842, 0.3287, 0.6274, 0.334, 0.6274, 0.334, 0.6853, 0.3287, 0.6853, 0.292, 0.0314, 0.05239, 0.0314, 0.03849, 0.01593, 0.3059, 0.01593, 0.04771, 0.1861, 0.03334, 0.3423, 0.01753, 0.3579, 0.03339, 0.1835, 0.03334, 0.3423, 0.311, 0.3423, 0.3268, 0.3579, 0.01753, 0.3579, 0.2966, 0.1861, 0.292, 0.0314, 0.3059, 0.01593, 0.311, 0.1835, 0.4148, 0.9359, 0.4203, 0.9588, 0.4071, 0.9584, 0.4016, 0.9355, 0.8399, 0.7419, 0.8619, 0.7324, 0.8711, 0.7095, 0.8619, 0.6865, 0.8399, 0.6771, 0.9021, 0.6578, 0.9021, 0.8347, 0.7685, 0.9511, 0.7685, 0.9743, 0.7519, 0.9743, 0.7519, 0.9511, 0.7685, 0.928, 0.7685, 0.9511, 0.7519, 0.9511, 0.7519, 0.928, 0.8397, 0.6382, 0.8617, 0.6287, 0.8708, 0.6056, 0.8617, 0.5825, 0.8397, 0.5729, 0.9018, 0.4796, 0.9018, 0.6578, 0.4203, 0.9125, 0.4148, 0.9359, 0.4016, 0.9355, 0.4071, 0.9121, 0.4843, 0.9426, 0.4843, 0.9195, 0.501, 0.9195, 0.501, 0.9426, 0.4561, 0.9122, 0.4557, 0.9354, 0.4391, 0.9353, 0.4395, 0.9121, 0.4557, 0.9354, 0.4561, 0.9584, 0.4395, 0.9584, 0.4391, 0.9353, 0.4843, 0.9658, 0.4843, 0.9426, 0.501, 0.9426, 0.501, 0.9658, 0.3122, 0.6274, 0.3287, 0.6274, 0.3287, 0.6853, 0.3122, 0.6853, 0.2834, 0.9259, 0.2888, 0.9259, 0.2894, 0.9842, 0.2836, 0.9842, 0.2905, 0.5964, 0.3287, 0.5963, 0.3287, 0.6274, 0.3122, 0.6274, 0.2833, 0.8946, 0.2887, 0.8946, 0.2888, 0.9259, 0.2834, 0.9259, 0.334, 0.5963, 0.3287, 0.5963, 0.3287, 0.5859, 0.334, 0.5859, 0.3276, 0.8946, 0.2887, 0.8946, 0.2886, 0.8841, 0.3275, 0.8841, 0.5256, 0.8402, 0.5195, 0.8404, 0.5197, 0.8313, 0.5256, 0.8311, 0.4673, 0.7726, 0.4732, 0.7634, 0.5248, 0.7619, 0.5248, 0.7709, 0.4673, 0.8178, 0.5248, 0.8161, 0.5248, 0.8236, 0.4739, 0.8251, 0.5301, 0.7708, 0.5301, 0.816, 0.5248, 0.8161, 0.5248, 0.7709, 0.4739, 0.8251, 0.5248, 0.8236, 0.5197, 0.8313, 0.4908, 0.8321, 0.4866, 0.8322, 0.4732, 0.7634, 0.4858, 0.754, 0.5248, 0.7529, 0.5248, 0.7619, 0.4673, 0.8599, 0.4732, 0.8507, 0.5248, 0.8492, 0.5248, 0.8583, 0.4673, 0.9051, 0.5248, 0.9034, 0.5248, 0.9109, 0.4739, 0.9124, 0.5301, 0.8581, 0.5301, 0.9033, 0.5248, 0.9034, 0.5248, 0.8583, 0.4739, 0.9124, 0.5248, 0.9109, 0.5248, 0.9184, 0.4866, 0.9195, 0.4732, 0.8507, 0.4858, 0.8413, 0.4904, 0.8412, 0.5195, 0.8404, 0.5248, 0.8492, 0.4889, 0.03218, 0.5783, 0.03218, 0.5835, 0.1892, 0.4925, 0.1892, 0.9083, 0.6737, 0.9243, 0.6578, 0.9178, 0.8252, 0.9021, 0.8307, 0.3772, 0.3384, 0.3539, 0.3584, 0.3716, 0.1836, 0.3928, 0.1892, 0.6178, 0.358, 0.5995, 0.3584, 0.588, 0.1836, 0.6041, 0.1833, 0.7605, 0.3953, 0.7776, 0.3948, 0.7641, 0.5671, 0.749, 0.5676, 0.3444, 0.3948, 0.3627, 0.3948, 0.3697, 0.5692, 0.3535, 0.5693, 0.3539, 0.3584, 0.3444, 0.358, 0.3632, 0.1833, 0.3716, 0.1836, 0.311, 0.3423, 0.2966, 0.1861, 0.311, 0.1835, 0.3268, 0.3579, 0.05239, 0.0314, 0.04771, 0.1861, 0.03339, 0.1835, 0.03849, 0.01593, 0.3444, 0.3579, 0.3268, 0.3579, 0.311, 0.1835, 0.3267, 0.1835, 0.5438, 0.3948, 0.5602, 0.3948, 0.5461, 0.5693, 0.5313, 0.5692, 0.02333, 0.0159, 0.03849, 0.01593, 0.03339, 0.1835, 0.01765, 0.1835, 0.5896, 0.7345, 0.5741, 0.734, 0.5707, 0.5673, 0.5868, 0.5678, 0.01905, 0.3763, 0.2586, 0.3763, 0.2633, 0.5309, 0.01437, 0.5309, 0.3627, 0.3948, 0.3966, 0.469, 0.403, 0.4951, 0.4208, 0.5141, 0.4453, 0.5211, 0.47, 0.5141, 0.4881, 0.4951, 0.495, 0.469, 0.5438, 0.3948, 0.5313, 0.5692, 0.3697, 0.5692, 0.5896, 0.7345, 0.5868, 0.5678, 0.749, 0.5676, 0.7472, 0.7345, 0.3444, 0.7557, 0.4482, 0.7527, 0.4673, 0.7835, 0.4653, 0.8148, 0.4653, 0.8461, 0.4673, 0.8773, 0.4482, 0.9092, 0.3444, 0.9121, 0.7776, 0.8348, 0.7982, 0.8348, 0.7982, 0.9368, 0.7879, 0.9368, 0.8356, 0.1576, 0.8356, 0.1182, 0.9336, 0.1182, 0.9337, 0.1576, 1.0, 0.5346, 0.9999, 0.5732, 0.9018, 0.5732, 0.9019, 0.5343, 1.0, 0.4166, 1.0, 0.4558, 0.9019, 0.4559, 0.9019, 0.4162, 0.7417, 0.7814, 0.7314, 0.7817, 0.7417, 0.7501, 0.7519, 0.7498, 0.7519, 0.9062, 0.7417, 0.9065, 0.7314, 0.8756, 0.7417, 0.8753, 0.7417, 0.8753, 0.7314, 0.8756, 0.7234, 0.8445, 0.7348, 0.8442, 0.7348, 0.8442, 0.7234, 0.8445, 0.7234, 0.8132, 0.7348, 0.8129, 0.7348, 0.8129, 0.7234, 0.8132, 0.7314, 0.7817, 0.7417, 0.7814, 0.8356, 0.1182, 0.8356, 0.07881, 0.9336, 0.07882, 0.9336, 0.1182, 0.9999, 0.3764, 1.0, 0.4166, 0.9019, 0.4162, 0.9018, 0.3764, 1.0, 0.4558, 1.0, 0.4952, 0.9019, 0.4952, 0.9019, 0.4559, 0.8356, 0.03942, 0.8356, 1.651e-05, 0.9338, 0.0, 0.9337, 0.03941, 0.7981, 0.4792, 0.7776, 0.4791, 0.7879, 0.3764, 0.7981, 0.3765, 0.8356, 0.07881, 0.8356, 0.03942, 0.9337, 0.03941, 0.9336, 0.07882, 0.8356, 0.197, 0.8356, 0.1576, 0.9337, 0.1576, 0.9338, 0.197, 0.3911, 0.03218, 0.4804, 0.03218, 0.4838, 0.1892, 0.3928, 0.1892, 0.4804, 0.03218, 0.4889, 0.03218, 0.4925, 0.1892, 0.4838, 0.1892, 0.3928, 0.1892, 0.4838, 0.1892, 0.4805, 0.3384, 0.3772, 0.3384, 0.4838, 0.1892, 0.4925, 0.1892, 0.4904, 0.3384, 0.4805, 0.3384, 0.8584, 0.374, 0.8472, 0.3737, 0.847, 0.358, 0.8584, 0.3582, 0.8699, 0.374, 0.8587, 0.3737, 0.8584, 0.358, 0.8699, 0.3582, 0.8358, 0.3583, 0.847, 0.358, 0.847, 0.3737, 0.8356, 0.374])
me_cube.materials.append(mat_material_005)
me_cube.materials.append(mat_material_006)
me_cube.materials.append(mat_material_007)
me_cube.materials.append(mat_material_008)
me_cube.materials.append(mat_material_009)
me_cube.use_remesh_preserve_volume = False
me_cube.use_remesh_preserve_attributes = False
me_cube.use_mirror_vertex_groups = False
me_cube.update()
me_cube_001 = bpy.data.meshes.new('Cube.001')
me_cube_001.from_pydata([(-0.08012, 1.037, 0.222), (-0.1813, 1.037, 0.1209), (-0.2183, 1.037, -0.01728), (-0.1813, 1.037, -0.1555), (-0.08012, 1.037, -0.2566), (1.416, 1.037, -0.1318), (1.548, 1.037, -0.0769), (1.635, 1.037, 0.03671), (1.653, 1.037, 0.1786), (0.2974, 1.037, 0.1209), (0.1962, 1.037, 0.222), (0.05805, 1.037, 0.2591), (-0.05333, 1.181, 0.1756), (0.05805, 1.181, 0.2055), (1.4, 1.181, -0.0823), (-0.05805, 1.181, -0.2055), (1.515, 1.181, -0.03443), (-0.1349, 1.181, -0.1287), (-0.1647, 1.181, -0.01728), (1.585, 1.181, 0.05715), (-0.1349, 1.181, 0.0941), (1.593, 1.181, 0.1161), (0.2694, 1.181, 0.07566), (0.1694, 1.181, 0.1756), (0.5046, 1.037, 0.05181), (0.4944, 1.181, 0.0006661), (0.5423, 1.037, -0.2751), (0.5439, 1.181, -0.2234), (0.8536, 1.037, -0.2844), (0.8521, 1.181, -0.2326), (0.9622, 1.037, 0.06416), (0.9679, 1.181, 0.01266), (-0.08012, 1.145, 0.222), (0.05805, 1.145, 0.2591), (0.5423, 1.145, -0.2751), (-0.08012, 1.145, -0.2566), (1.548, 1.145, -0.0769), (1.416, 1.145, -0.1318), (-0.1813, 1.145, -0.1555), (-0.2183, 1.145, -0.01728), (1.635, 1.145, 0.03671), (-0.1813, 1.145, 0.1209), (1.653, 1.145, 0.1786), (0.9622, 1.145, 0.06416), (0.1962, 1.145, 0.222), (0.2974, 1.145, 0.1209), (0.5046, 1.145, 0.05181), (0.8536, 1.145, -0.2844), (-0.08012, -1.037, 0.222), (-0.1813, -1.037, 0.1209), (-0.2183, -1.037, -0.01728), (-0.1813, -1.037, -0.1555), (-0.08012, -1.037, -0.2566), (1.416, -1.037, -0.1318), (1.548, -1.037, -0.0769), (1.635, -1.037, 0.03671), (1.653, -1.037, 0.1786), (0.2974, -1.037, 0.1209), (0.1962, -1.037, 0.222), (0.05805, -1.037, 0.2591), (-0.05333, -1.181, 0.1756), (0.05805, -1.181, 0.2055), (1.4, -1.181, -0.0823), (-0.05805, -1.181, -0.2055), (1.515, -1.181, -0.03443), (-0.1349, -1.181, -0.1287), (-0.1647, -1.181, -0.01728), (1.585, -1.181, 0.05715), (-0.1349, -1.181, 0.0941), (1.593, -1.181, 0.1161), (0.2694, -1.181, 0.07566), (0.1694, -1.181, 0.1756), (0.5046, -1.037, 0.05181), (0.4944, -1.181, 0.0006661), (0.5423, -1.037, -0.2751), (0.5439, -1.181, -0.2234), (0.8536, -1.037, -0.2844), (0.8521, -1.181, -0.2326), (0.9622, -1.037, 0.06416), (0.9679, -1.181, 0.01266), (-0.08012, -1.145, 0.222), (0.05805, -1.145, 0.2591), (0.5423, -1.145, -0.2751), (-0.08012, -1.145, -0.2566), (1.548, -1.145, -0.0769), (1.416, -1.145, -0.1318), (-0.1813, -1.145, -0.1555), (-0.2183, -1.145, -0.01728), (1.635, -1.145, 0.03671), (-0.1813, -1.145, 0.1209), (1.653, -1.145, 0.1786), (0.9622, -1.145, 0.06416), (0.1962, -1.145, 0.222), (0.2974, -1.145, 0.1209), (0.5046, -1.145, 0.05181), (0.8536, -1.145, -0.2844)], [], [(3, 4, 26, 28, 5, 6, 7, 8, 30, 24, 9, 10, 11, 0, 1, 2), (12, 13, 23, 22, 25, 31, 21, 19, 16, 14, 29, 27, 15, 17, 18, 20), (2, 39, 38, 3), (1, 41, 39, 2), (11, 33, 32, 0), (24, 46, 45, 9), (6, 36, 40, 7), (10, 44, 33, 11), (28, 47, 37, 5), (3, 38, 35, 4), (0, 32, 41, 1), (5, 37, 36, 6), (9, 45, 44, 10), (7, 40, 42, 8), (30, 43, 46, 24), (4, 35, 34, 26), (26, 34, 47, 28), (8, 42, 43, 30), (12, 32, 33, 13), (27, 34, 35, 15), (16, 36, 37, 14), (17, 38, 39, 18), (19, 40, 36, 16), (20, 41, 32, 12), (21, 42, 40, 19), (31, 43, 42, 21), (15, 35, 38, 17), (23, 44, 45, 22), (18, 39, 41, 20), (13, 33, 44, 23), (22, 45, 46, 25), (29, 47, 34, 27), (14, 37, 47, 29), (25, 46, 43, 31), (51, 50, 49, 48, 59, 58, 57, 72, 78, 56, 55, 54, 53, 76, 74, 52), (65, 63, 75, 77, 62, 64, 67, 69, 79, 73, 70, 71, 61, 60, 68, 66), (50, 51, 86, 87), (49, 50, 87, 89), (59, 48, 80, 81), (72, 57, 93, 94), (54, 55, 88, 84), (58, 59, 81, 92), (76, 53, 85, 95), (51, 52, 83, 86), (48, 49, 89, 80), (53, 54, 84, 85), (57, 58, 92, 93), (55, 56, 90, 88), (78, 72, 94, 91), (52, 74, 82, 83), (74, 76, 95, 82), (56, 78, 91, 90), (60, 61, 81, 80), (75, 63, 83, 82), (64, 62, 85, 84), (65, 66, 87, 86), (67, 64, 84, 88), (68, 60, 80, 89), (69, 67, 88, 90), (79, 69, 90, 91), (63, 65, 86, 83), (71, 70, 93, 92), (66, 68, 89, 87), (61, 71, 92, 81), (70, 73, 94, 93), (77, 75, 82, 95), (62, 77, 95, 85), (73, 79, 91, 94)])
me_cube_001.polygons.foreach_set('material_index', [3, 2, 3, 3, 3, 3, 3, 3, 3, 3, 3, 3, 3, 3, 3, 3, 3, 3, 3, 3, 3, 3, 3, 3, 3, 3, 3, 3, 3, 3, 3, 3, 3, 3, 3, 2, 3, 3, 3, 3, 3, 3, 3, 3, 3, 3, 3, 3, 3, 3, 3, 3, 3, 3, 3, 3, 3, 3, 3, 3, 3, 3, 3, 3, 3, 3, 3, 3])
_uv = me_cube_001.uv_layers.new(name='UVMap')
_uv.uv.foreach_set('vector', [0.2663, 0.5957, 0.2823, 0.6126, 0.2823, 0.7138, 0.2823, 0.7644, 0.2547, 0.855, 0.2451, 0.8762, 0.2262, 0.8898, 0.203, 0.8921, 0.225, 0.7804, 0.2292, 0.7061, 0.219, 0.6721, 0.203, 0.6552, 0.1976, 0.6326, 0.2043, 0.6103, 0.2213, 0.5944, 0.244, 0.589, 0.8603, 0.6021, 0.8549, 0.5841, 0.8592, 0.5659, 0.8749, 0.5492, 0.886, 0.5123, 0.8818, 0.4355, 0.862, 0.3344, 0.8716, 0.3354, 0.8868, 0.3463, 0.8951, 0.3648, 0.922, 0.4532, 0.922, 0.5033, 0.922, 0.6011, 0.9099, 0.6139, 0.8921, 0.6193, 0.8739, 0.615, 0.9522, 0.8589, 0.9346, 0.8589, 0.9346, 0.8364, 0.9522, 0.8364, 0.9522, 0.8813, 0.9346, 0.8813, 0.9346, 0.8589, 0.9522, 0.8589, 0.3048, 0.6097, 0.2873, 0.6097, 0.2867, 0.5873, 0.3042, 0.5872, 0.3023, 0.6824, 0.2848, 0.6825, 0.2856, 0.6488, 0.3031, 0.6487, 0.8997, 0.9066, 0.9173, 0.9066, 0.9173, 0.9251, 0.8997, 0.9251, 0.3044, 0.6322, 0.2869, 0.6322, 0.2873, 0.6097, 0.3048, 0.6097, 0.9964, 0.7641, 0.9791, 0.7643, 0.9816, 0.672, 0.9989, 0.6718, 0.9522, 0.8364, 0.9346, 0.8364, 0.9346, 0.82, 0.9522, 0.82, 0.9522, 0.8978, 0.9346, 0.8978, 0.9346, 0.8813, 0.9522, 0.8813, 0.9989, 0.6718, 0.9816, 0.672, 0.9827, 0.6502, 1.0, 0.65, 0.3031, 0.6487, 0.2856, 0.6488, 0.2869, 0.6322, 0.3044, 0.6322, 0.8997, 0.9251, 0.9173, 0.9251, 0.9173, 0.9482, 0.8997, 0.9482, 0.3028, 0.7568, 0.2853, 0.7568, 0.2848, 0.6825, 0.3023, 0.6824, 1.0, 0.9155, 0.9827, 0.9157, 0.9803, 0.8148, 0.9976, 0.8146, 0.9976, 0.8146, 0.9803, 0.8148, 0.9791, 0.7643, 0.9964, 0.7641, 0.3048, 0.869, 0.2873, 0.8691, 0.2853, 0.7568, 0.3028, 0.7568, 0.8603, 0.6021, 0.8536, 0.6066, 0.8469, 0.5843, 0.8549, 0.5841, 0.922, 0.5033, 0.931, 0.5032, 0.931, 0.6044, 0.922, 0.6011, 0.8868, 0.3463, 0.8941, 0.3407, 0.9036, 0.362, 0.8951, 0.3648, 0.9099, 0.6139, 0.9151, 0.6213, 0.893, 0.6279, 0.8921, 0.6193, 0.8716, 0.3354, 0.8753, 0.3271, 0.8941, 0.3407, 0.8868, 0.3463, 0.8739, 0.615, 0.8704, 0.6225, 0.8536, 0.6066, 0.8603, 0.6021, 0.862, 0.3344, 0.8523, 0.3248, 0.8753, 0.3271, 0.8716, 0.3354, 0.8818, 0.4355, 0.8741, 0.4365, 0.8523, 0.3248, 0.862, 0.3344, 0.922, 0.6011, 0.931, 0.6044, 0.9151, 0.6213, 0.9099, 0.6139, 0.8592, 0.5659, 0.8522, 0.5617, 0.8681, 0.5448, 0.8749, 0.5492, 0.8921, 0.6193, 0.893, 0.6279, 0.8704, 0.6225, 0.8739, 0.615, 0.8549, 0.5841, 0.8469, 0.5843, 0.8522, 0.5617, 0.8592, 0.5659, 0.8749, 0.5492, 0.8681, 0.5448, 0.8783, 0.5108, 0.886, 0.5123, 0.922, 0.4532, 0.931, 0.4526, 0.931, 0.5032, 0.922, 0.5033, 0.8951, 0.3648, 0.9036, 0.362, 0.931, 0.4526, 0.922, 0.4532, 0.886, 0.5123, 0.8783, 0.5108, 0.8741, 0.4365, 0.8818, 0.4355, 0.8911, 0.2965, 0.8689, 0.3031, 0.8463, 0.2977, 0.8295, 0.2818, 0.8228, 0.2595, 0.8281, 0.2369, 0.844, 0.22, 0.8542, 0.186, 0.85, 0.1117, 0.8282, 0.0, 0.8512, 0.002353, 0.87, 0.01595, 0.8795, 0.03716, 0.9069, 0.1278, 0.9069, 0.1784, 0.9069, 0.2796, 0.5387, 0.5986, 0.5508, 0.6114, 0.5508, 0.7093, 0.5508, 0.7594, 0.5237, 0.8477, 0.5153, 0.8661, 0.5001, 0.8771, 0.4904, 0.8781, 0.5103, 0.777, 0.5145, 0.7001, 0.5034, 0.6632, 0.4876, 0.6465, 0.4833, 0.6283, 0.4887, 0.6103, 0.5024, 0.5975, 0.5207, 0.5932, 0.931, 0.5437, 0.931, 0.5212, 0.9486, 0.5212, 0.9486, 0.5437, 0.931, 0.5661, 0.931, 0.5437, 0.9486, 0.5437, 0.9486, 0.5661, 0.9616, 0.6724, 0.961, 0.65, 0.9785, 0.65, 0.9791, 0.6724, 0.9591, 0.7452, 0.9599, 0.7115, 0.9774, 0.7114, 0.9766, 0.7451, 0.8997, 0.9066, 0.8997, 0.9251, 0.8821, 0.9251, 0.8822, 0.9066, 0.9612, 0.6949, 0.9616, 0.6724, 0.9791, 0.6724, 0.9787, 0.6949, 0.974, 0.1144, 0.9765, 0.02203, 0.9938, 0.02183, 0.9913, 0.1142, 0.931, 0.5212, 0.9311, 0.5048, 0.9486, 0.5048, 0.9486, 0.5212, 0.9311, 0.5826, 0.931, 0.5661, 0.9486, 0.5661, 0.9486, 0.5826, 0.9765, 0.02203, 0.9776, 0.0002019, 0.9949, 0.0, 0.9938, 0.02183, 0.9599, 0.7115, 0.9612, 0.6949, 0.9787, 0.6949, 0.9774, 0.7114, 0.8997, 0.9251, 0.8997, 0.9482, 0.8822, 0.9482, 0.8821, 0.9251, 0.9596, 0.8196, 0.9591, 0.7452, 0.9766, 0.7451, 0.9771, 0.8195, 0.9776, 0.2658, 0.9752, 0.1649, 0.9925, 0.1647, 0.9949, 0.2656, 0.9752, 0.1649, 0.974, 0.1144, 0.9913, 0.1142, 0.9925, 0.1647, 0.9616, 0.9318, 0.9596, 0.8196, 0.9771, 0.8195, 0.9791, 0.9317, 0.7764, 0.3506, 0.771, 0.3686, 0.7623, 0.3684, 0.769, 0.3461, 0.8385, 0.4496, 0.8385, 0.3517, 0.8469, 0.3484, 0.8469, 0.4496, 0.803, 0.6065, 0.8113, 0.588, 0.8193, 0.5908, 0.8098, 0.612, 0.8263, 0.3389, 0.8083, 0.3335, 0.8086, 0.3248, 0.8309, 0.3315, 0.7877, 0.6174, 0.803, 0.6065, 0.8098, 0.612, 0.7908, 0.6256, 0.7901, 0.3378, 0.7764, 0.3506, 0.769, 0.3461, 0.7859, 0.3301, 0.7781, 0.6184, 0.7877, 0.6174, 0.7908, 0.6256, 0.7677, 0.6279, 0.798, 0.5173, 0.7781, 0.6184, 0.7677, 0.6279, 0.7896, 0.5162, 0.8385, 0.3517, 0.8263, 0.3389, 0.8309, 0.3315, 0.8469, 0.3484, 0.7753, 0.3868, 0.7911, 0.4036, 0.7836, 0.4079, 0.7676, 0.391, 0.8083, 0.3335, 0.7901, 0.3378, 0.7859, 0.3301, 0.8086, 0.3248, 0.771, 0.3686, 0.7753, 0.3868, 0.7676, 0.391, 0.7623, 0.3684, 0.7911, 0.4036, 0.8022, 0.4405, 0.7939, 0.4419, 0.7836, 0.4079, 0.8385, 0.4997, 0.8385, 0.4496, 0.8469, 0.4496, 0.8469, 0.5002, 0.8113, 0.588, 0.8385, 0.4997, 0.8469, 0.5002, 0.8193, 0.5908, 0.8022, 0.4405, 0.798, 0.5173, 0.7896, 0.5162, 0.7939, 0.4419])
me_cube_001.materials.append(mat_material_005)
me_cube_001.materials.append(mat_material_006)
me_cube_001.materials.append(mat_material_007)
me_cube_001.materials.append(mat_material_008)
me_cube_001.materials.append(mat_material_009)
me_cube_001.use_remesh_preserve_volume = False
me_cube_001.use_remesh_preserve_attributes = False
me_cube_001.use_mirror_vertex_groups = False
me_cube_001.update()

# ---- objects
ob_cube = bpy.data.objects.new('Cube', me_cube)
ob_cube_001 = bpy.data.objects.new('Cube.001', me_cube_001)
ob_lamp = bpy.data.objects.new('Lamp', light_lamp)
ob_camera = bpy.data.objects.new('Camera', cam_camera)

# ---- transforms, parenting, visibility, modifiers, constraints
ob_cube.location = (0.0, 0.0, 0.0)
ob_cube.lineart.crease_threshold = 0.0
ob_cube_001.parent = ob_cube
ob_cube_001.location = (-0.3725, -1.49e-07, 0.66)
ob_cube_001.rotation_euler = (0.0, 0.1858, 0.0)
ob_cube_001.lineart.crease_threshold = 0.0
ob_lamp.location = (4.076, 1.005, 5.904)
ob_lamp.rotation_euler = (0.6503, 0.05522, 1.866)
ob_lamp.lock_rotations_4d = False
ob_lamp.empty_display_type = 'ARROWS'
ob_lamp.color = (0.0, 0.0, 0.0, 0.0)
ob_lamp.lineart.crease_threshold = 0.0
ob_camera.location = (7.481, -6.508, 5.344)
ob_camera.rotation_euler = (1.109, 0.0, 0.8149)
ob_camera.lock_rotations_4d = False
ob_camera.empty_display_type = 'ARROWS'
ob_camera.color = (0.0, 0.0, 0.0, 0.0)
ob_camera.display_type = 'WIRE'
ob_camera.lineart.crease_threshold = 0.0

# ---- collection membership
col_collection_1.objects.link(ob_cube)
col_collection_1.objects.link(ob_cube_001)
col_collection_1.objects.link(ob_lamp)
col_collection_1.objects.link(ob_camera)

# ---- scene / render settings (as saved in the file)
scene.camera = ob_camera
scene.frame_start = 1; scene.frame_end = 60; scene.frame_set(51)
scene.render.engine = 'BLENDER_EEVEE_NEXT'
scene.render.resolution_percentage = 50
scene.render.dither_intensity = 0.0
scene.cycles.use_denoising = False
scene.cycles.samples = 128
scene.cycles.sampling_pattern = 'TABULATED_SOBOL'
scene.cycles.use_adaptive_sampling = False
scene.cycles.use_light_tree = False
scene.cycles.blur_glossy = 0.0
scene.cycles.sample_clamp_indirect = 0.0
scene.cycles.bake_type = 'ENVIRONMENT'
scene.view_settings.view_transform = 'Standard'
bpy.context.view_layer.update()
